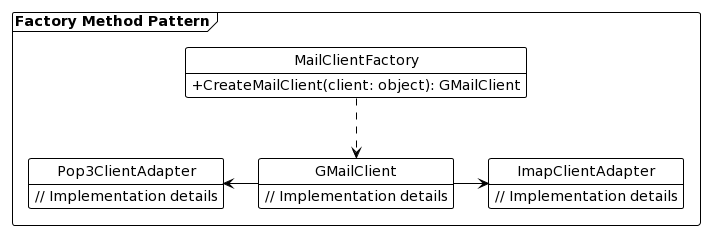

The diagram above was rendered by PlantUML. Its source (embedded in the PNG):
@startuml
!theme plain
hide circle
hide empty members
skinparam classAttributeIconSize 0
frame "Factory Method Pattern" {
class ImapClientAdapter {
  // Implementation details
}

class Pop3ClientAdapter {
  // Implementation details
}

class GMailClient {
  // Implementation details
}

class MailClientFactory {
  +CreateMailClient(client: object): GMailClient

}

MailClientFactory -d.> GMailClient
ImapClientAdapter <-l- GMailClient
Pop3ClientAdapter <-r- GMailClient
}
@enduml